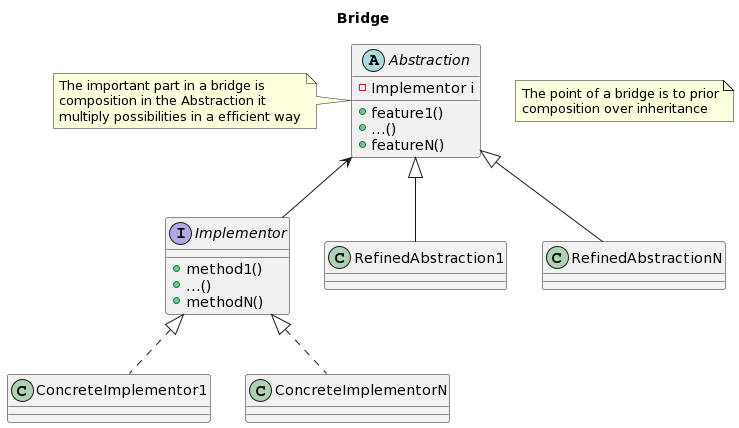

The diagram above was rendered by PlantUML. Its source (embedded in the PNG):
@startuml
title Bridge


interface Implementor{
    + method1()
    + ...()
    + methodN()
}

abstract class Abstraction{
    - Implementor i
    + feature1()
    + ...()
    + featureN()
}

Implementor <|.. ConcreteImplementor1
Implementor <|.. ConcreteImplementorN

Abstraction <|-- RefinedAbstraction1
Abstraction <|-- RefinedAbstractionN

note left of Abstraction
    The important part in a bridge is
    composition in the Abstraction it
    multiply possibilities in a efficient way
end note

note as N1
    The point of a bridge is to prior
    composition over inheritance
end note

Abstraction <-- Implementor
@enduml